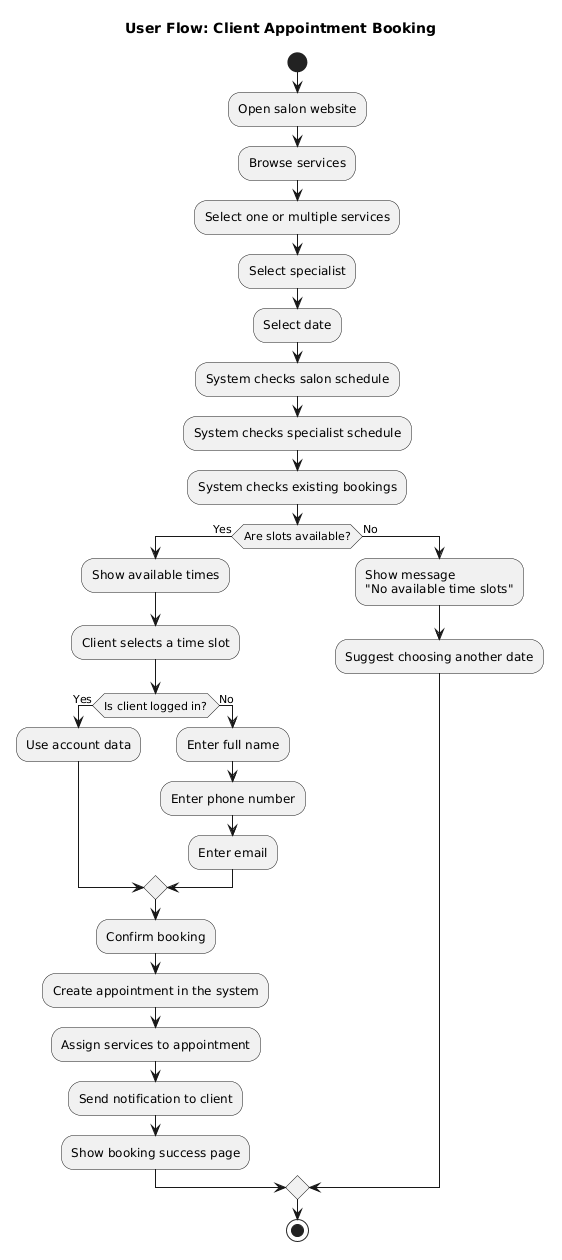

The diagram above was rendered by PlantUML. Its source (embedded in the PNG):
@startuml
title User Flow: Client Appointment Booking

start

:Open salon website;

:Browse services;
:Select one or multiple services;

:Select specialist;

:Select date;

:System checks salon schedule;
:System checks specialist schedule;
:System checks existing bookings;

if (Are slots available?) then (Yes)
  :Show available times;
  :Client selects a time slot;

  if (Is client logged in?) then (Yes)
    :Use account data;
  else (No)
    :Enter full name;
    :Enter phone number;
    :Enter email;
  endif

  :Confirm booking;

  :Create appointment in the system;
  :Assign services to appointment;
  :Send notification to client;
  :Show booking success page;

else (No)
  :Show message\n"No available time slots";
  :Suggest choosing another date;
endif

stop
@enduml